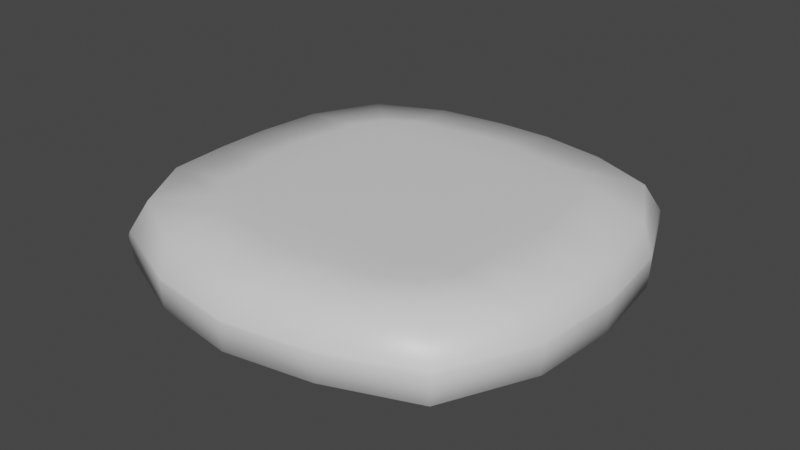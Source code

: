 # Source: Mushroom_Head.blend  (saved by Blender 2.80.75; exported with 4.5.12 LTS)
import bpy
from mathutils import Matrix  # noqa: F401  (used for matrix-valued properties, if any)

bpy.ops.wm.read_factory_settings(use_empty=True)
scene = bpy.context.scene
scene.name = 'Scene'

# ---- collections
col_collection = bpy.data.collections.new('Collection'); scene.collection.children.link(col_collection)

# ---- materials (node trees are filled in below, after node groups)
mat_material = bpy.data.materials.new('Material')
mat_material.alpha_threshold = 0.0
mat_material.use_transparent_shadow = False
mat_material.line_color = (0.0, 0.0, 0.0, 1.0)

# ---- material node trees
mat_material.use_nodes = True; mat_material.node_tree.nodes.clear()
_N = mat_material.node_tree.nodes; _L = mat_material.node_tree.links
n0 = _N.new('ShaderNodeOutputMaterial'); n0.name = 'Material Output'; n0.location = (300, 300)
n1 = _N.new('ShaderNodeBsdfPrincipled'); n1.name = 'Principled BSDF'; n1.location = (10, 300)
n1.distribution = 'GGX'
n1.subsurface_method = 'BURLEY'
n1.inputs[2].default_value = 0.4
n1.inputs[3].default_value = 1.45
n1.inputs[27].default_value = (0.0, 0.0, 0.0, 1.0)
n1.inputs[28].default_value = 1.0
_L.new(n1.outputs[0], n0.inputs[0])
n0.is_active_output = True

# ---- world
world_world = bpy.data.worlds.new('World'); scene.world = world_world
world_world.use_nodes = True; world_world.node_tree.nodes.clear()
_N = world_world.node_tree.nodes; _L = world_world.node_tree.links
n0 = _N.new('ShaderNodeOutputWorld'); n0.name = 'World Output'; n0.location = (300, 300)
n1 = _N.new('ShaderNodeBackground'); n1.name = 'Background'; n1.location = (10, 300)
n1.inputs[0].default_value = (0.05088, 0.05088, 0.05088, 1.0)
_L.new(n1.outputs[0], n0.inputs[0])
n0.is_active_output = True
world_world.color = (0.05088, 0.05088, 0.05088)
world_world.use_sun_shadow = False
world_world.sun_shadow_jitter_overblur = 0.0

# ---- meshes
me_cube = bpy.data.meshes.new('Cube')
me_cube.from_pydata([(2.412, 2.412, -0.04909), (-2.412, -2.412, -0.04909), (2.412, -2.412, -0.04909), (-2.412, 2.412, -0.04909), (0.0, 3.068, -0.04909), (3.068, 0.0, -0.04909), (-3.068, 0.0, -0.04909), (0.0, -3.068, -0.04909), (2.397, 2.397, 0.0116), (2.397, -2.397, 0.0116), (-2.397, 2.397, 0.0116), (-2.397, -2.397, 0.0116), (0.0, -3.068, -0.01313), (3.068, 0.0, -0.01313), (-3.068, 0.0, -0.01313), (0.0, 3.068, -0.01313), (2.018, 2.018, -0.5783), (2.383, 2.383, -0.4285), (2.018, -2.018, -0.5783), (2.383, -2.383, -0.4285), (-2.018, 2.018, -0.5783), (-2.383, 2.383, -0.4285), (-2.018, -2.018, -0.5783), (-2.383, -2.383, -0.4285), (-3.068, 0.0, -0.4193), (-2.55, 0.3771, -0.5783), (-2.55, -0.3771, -0.5783), (-0.3771, 2.55, -0.5783), (0.0, 3.068, -0.4193), (0.3771, 2.55, -0.5783), (0.0, -3.068, -0.4193), (-0.3771, -2.55, -0.5783), (0.3771, -2.55, -0.5783), (2.55, 0.3771, -0.5783), (3.068, 0.0, -0.4193), (2.55, -0.3771, -0.5783), (0.3771, -0.3771, -0.5783), (-0.3771, -0.3771, -0.5783), (-0.3771, 0.3771, -0.5783), (0.3771, 0.3771, -0.5783), (1.621, 1.621, 0.4593), (2.253, 2.184, 0.399), (1.621, -1.621, 0.4593), (2.253, -2.184, 0.399), (-1.621, 1.621, 0.4593), (-2.253, 2.184, 0.399), (-1.621, -1.621, 0.4593), (-2.253, -2.184, 0.399), (-0.2413, -2.019, 0.4593), (-0.8291, -1.898, 0.4593), (-0.3916, -2.784, 0.3693), (0.2413, -2.019, 0.4593), (0.3916, -2.784, 0.3693), (0.8291, -1.898, 0.4593), (2.019, -0.2413, 0.4593), (1.898, -0.8291, 0.4593), (2.872, -0.3796, 0.3693), (2.019, 0.2413, 0.4593), (2.872, 0.3796, 0.3693), (1.898, 0.8291, 0.4593), (-2.019, 0.2413, 0.4593), (-1.898, 0.8291, 0.4593), (-2.872, 0.3796, 0.3693), (-2.019, -0.2413, 0.4593), (-2.872, -0.3796, 0.3693), (-1.898, -0.8291, 0.4593), (0.2413, 2.019, 0.4593), (0.8291, 1.898, 0.4593), (0.3916, 2.784, 0.3693), (-0.2413, 2.019, 0.4593), (-0.3916, 2.784, 0.3693), (-0.8291, 1.898, 0.4593), (-0.8291, -0.2413, 0.4593), (-0.8291, -0.8291, 0.4593), (-0.2413, -0.8291, 0.4593), (-0.2413, -0.2413, 0.4593), (0.2413, -0.8291, 0.4593), (0.8291, -0.8291, 0.4593), (0.8291, -0.2413, 0.4593), (0.2413, -0.2413, 0.4593), (0.8291, 0.2413, 0.4593), (0.8291, 0.8291, 0.4593), (0.2413, 0.8291, 0.4593), (0.2413, 0.2413, 0.4593), (-0.8291, 0.2413, 0.4593), (-0.2413, 0.2413, 0.4593), (-0.2413, 0.8291, 0.4593), (-0.8291, 0.8291, 0.4593), (2.978, -1.206, -0.04909), (-2.978, -1.206, -0.04909), (2.97, -1.199, -0.0007648), (-2.97, -1.199, -0.0007648), (-2.482, -1.198, -0.5783), (-2.962, -1.192, -0.4239), (2.482, -1.198, -0.5783), (2.962, -1.192, -0.4239), (0.4098, -1.463, -0.5783), (-0.4098, -1.463, -0.5783), (1.912, -1.225, 0.4593), (2.785, -1.282, 0.3842), (-1.912, -1.225, 0.4593), (-2.785, -1.282, 0.3842), (-0.901, -1.364, 0.4593), (-0.2622, -1.424, 0.4593), (0.901, -1.364, 0.4593), (0.2622, -1.424, 0.4593), (2.931, 1.206, -0.04909), (-2.931, 1.206, -0.04909), (-2.923, 1.199, -0.0007648), (2.923, 1.199, -0.0007648), (2.443, 1.198, -0.5783), (2.915, 1.192, -0.4239), (-2.443, 1.198, -0.5783), (-2.915, 1.192, -0.4239), (0.4033, 1.463, -0.5783), (-0.4033, 1.463, -0.5783), (-1.882, 1.225, 0.4593), (-2.741, 1.282, 0.3842), (1.882, 1.225, 0.4593), (2.741, 1.282, 0.3842), (-0.8867, 1.364, 0.4593), (-0.2581, 1.424, 0.4593), (0.8867, 1.364, 0.4593), (0.2581, 1.424, 0.4593), (1.206, 2.865, -0.04909), (1.206, -2.865, -0.04909), (1.199, 2.857, -0.0007648), (1.199, -2.857, -0.0007648), (1.198, -2.388, -0.5783), (1.192, -2.85, -0.4239), (1.198, 2.388, -0.5783), (1.192, 2.85, -0.4239), (1.463, -0.3943, -0.5783), (1.463, 0.3943, -0.5783), (1.225, 1.84, 0.4593), (1.322, 2.597, 0.3842), (1.225, -1.84, 0.4593), (1.322, -2.597, 0.3842), (1.364, -0.8668, 0.4593), (1.424, -0.2523, 0.4593), (1.364, 0.8668, 0.4593), (1.424, 0.2523, 0.4593), (1.407, -1.353, 0.4593), (1.446, -1.391, -0.5783), (1.384, 1.353, 0.4593), (1.423, 1.391, -0.5783), (-1.206, 2.909, -0.04909), (-1.206, -2.909, -0.04909), (-1.199, -2.901, -0.0007648), (-1.199, 2.901, -0.0007648), (-1.198, 2.425, -0.5783), (-1.192, 2.894, -0.4239), (-1.198, -2.425, -0.5783), (-1.192, -2.894, -0.4239), (-1.463, -0.4004, -0.5783), (-1.463, 0.4004, -0.5783), (-1.225, -1.868, 0.4593), (-1.322, -2.637, 0.3842), (-1.225, 1.868, 0.4593), (-1.322, 2.637, 0.3842), (-1.364, -0.8803, 0.4593), (-1.424, -0.2562, 0.4593), (-1.364, 0.8803, 0.4593), (-1.424, 0.2562, 0.4593), (-1.407, -1.374, 0.4593), (-1.446, -1.413, -0.5783), (-1.384, 1.374, 0.4593), (-1.423, 1.413, -0.5783)], [], [(103, 48, 51, 105), (146, 149, 15, 4), (95, 88, 2, 19), (125, 127, 12, 7), (106, 109, 13, 5), (129, 125, 7, 30), (113, 107, 3, 21), (89, 91, 14, 6), (167, 115, 38, 155), (145, 110, 33, 133), (117, 45, 10, 108), (151, 146, 4, 28), (131, 124, 0, 17), (93, 89, 6, 24), (153, 147, 1, 23), (147, 148, 11, 1), (165, 97, 31, 152), (143, 94, 18, 128), (157, 47, 11, 148), (88, 90, 9, 2), (124, 126, 8, 0), (107, 108, 10, 3), (139, 54, 57, 141), (161, 72, 84, 163), (121, 86, 82, 123), (75, 79, 83, 85), (101, 64, 14, 91), (137, 52, 12, 127), (159, 70, 15, 149), (119, 58, 13, 109), (142, 104, 53, 136), (99, 43, 9, 90), (164, 100, 46, 156), (166, 116, 61, 162), (50, 12, 52), (68, 15, 70), (56, 13, 58), (62, 14, 64), (135, 41, 8, 126), (24, 25, 26), (27, 28, 29), (30, 31, 32), (33, 34, 35), (36, 37, 38, 39), (92, 22, 23, 93), (150, 20, 21, 151), (128, 18, 19, 129), (110, 16, 17, 111), (112, 25, 24, 113), (130, 29, 28, 131), (152, 31, 30, 153), (94, 35, 34, 95), (96, 32, 31, 97), (114, 39, 38, 115), (154, 26, 25, 155), (132, 36, 39, 133), (111, 106, 5, 34), (48, 49, 50), (51, 52, 53), (54, 55, 56), (57, 58, 59), (60, 61, 62), (63, 64, 65), (66, 67, 68), (69, 70, 71), (72, 73, 74, 75), (76, 77, 78, 79), (80, 81, 82, 83), (84, 85, 86, 87), (51, 48, 50, 52), (57, 54, 56, 58), (63, 60, 62, 64), (69, 66, 68, 70), (84, 72, 75, 85), (74, 76, 79, 75), (78, 80, 83, 79), (82, 86, 85, 83), (156, 46, 47, 157), (98, 42, 43, 99), (116, 44, 45, 117), (134, 40, 41, 135), (136, 53, 52, 137), (118, 59, 58, 119), (100, 65, 64, 101), (158, 71, 70, 159), (102, 49, 48, 103), (104, 77, 76, 105), (120, 87, 86, 121), (122, 67, 66, 123), (138, 55, 54, 139), (140, 81, 80, 141), (160, 73, 72, 161), (162, 61, 60, 163), (144, 122, 81, 140), (53, 104, 105, 51), (73, 102, 103, 74), (46, 100, 101, 47), (55, 98, 99, 56), (36, 96, 97, 37), (18, 94, 95, 19), (26, 92, 93, 24), (160, 65, 100, 164), (56, 99, 90, 13), (138, 77, 104, 142), (47, 101, 91, 11), (5, 13, 90, 88), (132, 35, 94, 143), (154, 37, 97, 165), (23, 1, 89, 93), (1, 11, 91, 89), (34, 5, 88, 95), (74, 103, 105, 76), (134, 67, 122, 144), (81, 122, 123, 82), (71, 120, 121, 69), (40, 118, 119, 41), (61, 116, 117, 62), (17, 0, 106, 111), (29, 114, 115, 27), (20, 112, 113, 21), (33, 110, 111, 34), (158, 44, 116, 166), (41, 119, 109, 8), (69, 121, 123, 66), (6, 14, 108, 107), (62, 117, 108, 14), (130, 16, 110, 145), (150, 27, 115, 167), (24, 6, 107, 113), (0, 8, 109, 106), (29, 130, 145, 114), (40, 134, 144, 118), (36, 132, 143, 96), (55, 138, 142, 98), (118, 144, 140, 59), (59, 140, 141, 57), (77, 138, 139, 78), (42, 136, 137, 43), (67, 134, 135, 68), (35, 132, 133, 33), (16, 130, 131, 17), (32, 128, 129, 30), (68, 135, 126, 15), (98, 142, 136, 42), (43, 137, 127, 9), (78, 139, 141, 80), (4, 15, 126, 124), (96, 143, 128, 32), (28, 4, 124, 131), (114, 145, 133, 39), (19, 2, 125, 129), (2, 9, 127, 125), (20, 150, 167, 112), (71, 158, 166, 120), (26, 154, 165, 92), (73, 160, 164, 102), (87, 162, 163, 84), (65, 160, 161, 63), (44, 158, 159, 45), (49, 156, 157, 50), (37, 154, 155, 38), (22, 152, 153, 23), (27, 150, 151, 28), (120, 166, 162, 87), (102, 164, 156, 49), (45, 159, 149, 10), (63, 161, 163, 60), (50, 157, 148, 12), (92, 165, 152, 22), (7, 12, 148, 147), (30, 7, 147, 153), (21, 3, 146, 151), (112, 167, 155, 25), (3, 10, 149, 146)])
me_cube.polygons.foreach_set('use_smooth', [True] * 174)
_uv = me_cube.uv_layers.new(name='UVMap')
_uv.uv.foreach_set('vector', [0.5116, 0.187, 0.5123, 0.2126, 0.4877, 0.2126, 0.4884, 0.187, 0.75, 0.5625, 0.7606, 0.5625, 0.7579, 0.625, 0.75, 0.625, 0.213, 0.6875, 0.25, 0.6875, 0.25, 0.75, 0.2119, 0.75, 0.5, 0.3125, 0.5106, 0.3125, 0.5079, 0.375, 0.5, 0.375, 0.25, 0.5625, 0.2606, 0.5625, 0.2579, 0.625, 0.25, 0.625, 0.463, 0.3125, 0.5, 0.3125, 0.5, 0.375, 0.4641, 0.375, 0.463, 0.6875, 0.5, 0.6875, 0.5, 0.75, 0.4619, 0.75, 0.5, 0.5625, 0.5106, 0.5625, 0.5079, 0.625, 0.5, 0.625, 0.4379, 0.8129, 0.482, 0.8128, 0.4835, 0.8585, 0.4378, 0.857, 0.5621, 0.8129, 0.6063, 0.813, 0.6079, 0.8556, 0.5622, 0.857, 0.6067, 0.06353, 0.6047, 0.02028, 0.625, 0.0, 0.625, 0.0625, 0.713, 0.5625, 0.75, 0.5625, 0.75, 0.625, 0.7141, 0.625, 0.713, 0.6875, 0.75, 0.6875, 0.75, 0.75, 0.7119, 0.75, 0.463, 0.5625, 0.5, 0.5625, 0.5, 0.625, 0.4641, 0.625, 0.463, 0.4375, 0.5, 0.4375, 0.5, 0.5, 0.4619, 0.5, 0.5, 0.4375, 0.5106, 0.4375, 0.5133, 0.5, 0.5, 0.5, 0.4379, 0.9371, 0.482, 0.9372, 0.4806, 0.9829, 0.438, 0.9813, 0.5621, 0.9371, 0.6063, 0.937, 0.6046, 0.9796, 0.562, 0.9813, 0.5615, 0.2317, 0.6047, 0.2297, 0.625, 0.25, 0.5625, 0.25, 0.25, 0.6875, 0.2606, 0.6875, 0.2633, 0.75, 0.25, 0.75, 0.75, 0.6875, 0.7606, 0.6875, 0.7633, 0.75, 0.75, 0.75, 0.5, 0.6875, 0.5106, 0.6875, 0.5133, 0.75, 0.5, 0.75, 0.438, 0.1366, 0.4124, 0.1373, 0.4124, 0.1127, 0.438, 0.1134, 0.562, 0.1366, 0.5364, 0.136, 0.5364, 0.114, 0.562, 0.1134, 0.5116, 0.06298, 0.511, 0.08856, 0.489, 0.08856, 0.4884, 0.06298, 0.5107, 0.1357, 0.4893, 0.1357, 0.4893, 0.1143, 0.5107, 0.1143, 0.6067, 0.1865, 0.6088, 0.1432, 0.625, 0.125, 0.625, 0.1875, 0.4385, 0.2317, 0.4818, 0.2338, 0.5, 0.25, 0.4375, 0.25, 0.5615, 0.01826, 0.5182, 0.01624, 0.5, 0.0, 0.5625, 0.0, 0.3933, 0.06353, 0.3912, 0.1068, 0.375, 0.125, 0.375, 0.0625, 0.4386, 0.1864, 0.4602, 0.1865, 0.4583, 0.2103, 0.4387, 0.2081, 0.3933, 0.1865, 0.3953, 0.2297, 0.375, 0.25, 0.375, 0.1875, 0.5614, 0.1864, 0.5831, 0.1863, 0.5809, 0.2059, 0.5613, 0.2081, 0.5614, 0.06358, 0.5831, 0.0637, 0.5853, 0.08331, 0.5615, 0.08525, 0.5182, 0.2338, 0.5, 0.25, 0.5, 0.2298, 0.4818, 0.01624, 0.5, 0.0, 0.5, 0.02017, 0.3912, 0.1432, 0.375, 0.125, 0.3952, 0.125, 0.6088, 0.1068, 0.625, 0.125, 0.6048, 0.125, 0.4385, 0.01826, 0.3953, 0.02028, 0.375, 0.0, 0.4375, 0.0, 0.4641, 0.625, 0.375, 0.6516, 0.375, 0.625, 0.4806, 0.7671, 0.5, 0.75, 0.5, 0.7711, 0.4641, 0.375, 0.375, 0.4016, 0.375, 0.375, 0.6079, 0.8556, 0.625, 0.875, 0.6039, 0.875, 0.5165, 0.8915, 0.4835, 0.8915, 0.4835, 0.8585, 0.5165, 0.8585, 0.3937, 0.937, 0.3954, 0.9796, 0.375, 1.0, 0.375, 0.9375, 0.438, 0.7687, 0.3954, 0.7704, 0.375, 0.75, 0.4375, 0.75, 0.562, 0.9813, 0.6046, 0.9796, 0.625, 1.0, 0.5625, 1.0, 0.6063, 0.813, 0.6046, 0.7704, 0.625, 0.75, 0.625, 0.8125, 0.3937, 0.813, 0.3921, 0.8556, 0.375, 0.875, 0.375, 0.8125, 0.562, 0.7687, 0.5194, 0.7671, 0.5, 0.75, 0.5625, 0.75, 0.438, 0.9813, 0.4806, 0.9829, 0.5, 1.0, 0.4375, 1.0, 0.6063, 0.937, 0.6079, 0.8944, 0.625, 0.875, 0.625, 0.9375, 0.518, 0.9372, 0.5194, 0.9829, 0.4806, 0.9829, 0.482, 0.9372, 0.518, 0.8128, 0.5165, 0.8585, 0.4835, 0.8585, 0.482, 0.8128, 0.4378, 0.893, 0.3921, 0.8944, 0.3921, 0.8556, 0.4378, 0.857, 0.5622, 0.893, 0.5165, 0.8915, 0.5165, 0.8585, 0.5622, 0.857, 0.213, 0.5625, 0.25, 0.5625, 0.25, 0.625, 0.2141, 0.625, 0.5123, 0.2126, 0.5269, 0.2074, 0.5182, 0.2252, 0.4877, 0.2126, 0.4818, 0.2252, 0.4731, 0.2074, 0.4124, 0.1373, 0.4176, 0.1519, 0.3998, 0.1432, 0.4124, 0.1127, 0.3998, 0.1068, 0.4176, 0.09813, 0.5876, 0.1127, 0.5824, 0.09813, 0.6002, 0.1068, 0.5876, 0.1373, 0.6002, 0.1432, 0.5824, 0.1519, 0.4877, 0.0374, 0.4731, 0.04259, 0.4818, 0.02477, 0.5123, 0.0374, 0.5182, 0.02477, 0.5269, 0.04259, 0.5364, 0.136, 0.5378, 0.1628, 0.511, 0.1614, 0.5107, 0.1357, 0.489, 0.1614, 0.4622, 0.1628, 0.4636, 0.136, 0.4893, 0.1357, 0.4636, 0.114, 0.4622, 0.08719, 0.489, 0.08856, 0.4893, 0.1143, 0.5364, 0.114, 0.5107, 0.1143, 0.511, 0.08856, 0.5378, 0.08719, 0.4877, 0.2126, 0.5123, 0.2126, 0.5182, 0.2252, 0.4818, 0.2252, 0.4124, 0.1127, 0.4124, 0.1373, 0.3998, 0.1432, 0.3998, 0.1068, 0.5876, 0.1373, 0.5876, 0.1127, 0.6002, 0.1068, 0.6002, 0.1432, 0.5123, 0.0374, 0.4877, 0.0374, 0.4818, 0.02477, 0.5182, 0.02477, 0.5364, 0.114, 0.5364, 0.136, 0.5107, 0.1357, 0.5107, 0.1143, 0.511, 0.1614, 0.489, 0.1614, 0.4893, 0.1357, 0.5107, 0.1357, 0.4636, 0.136, 0.4636, 0.114, 0.4893, 0.1143, 0.4893, 0.1357, 0.489, 0.08856, 0.511, 0.08856, 0.5107, 0.1143, 0.4893, 0.1143, 0.5613, 0.2081, 0.5809, 0.2059, 0.6047, 0.2297, 0.5615, 0.2317, 0.4169, 0.1863, 0.4191, 0.2059, 0.3953, 0.2297, 0.3933, 0.1865, 0.5831, 0.0637, 0.5809, 0.04409, 0.6047, 0.02028, 0.6067, 0.06353, 0.4387, 0.04192, 0.4191, 0.04409, 0.3953, 0.02028, 0.4385, 0.01826, 0.4387, 0.2081, 0.4583, 0.2103, 0.4818, 0.2338, 0.4385, 0.2317, 0.4169, 0.0637, 0.4147, 0.08331, 0.3912, 0.1068, 0.3933, 0.06353, 0.5831, 0.1863, 0.5853, 0.1667, 0.6088, 0.1432, 0.6067, 0.1865, 0.5613, 0.04192, 0.5417, 0.03974, 0.5182, 0.01624, 0.5615, 0.01826, 0.5398, 0.1865, 0.5417, 0.2103, 0.5123, 0.2126, 0.5116, 0.187, 0.4602, 0.1865, 0.4622, 0.1628, 0.489, 0.1614, 0.4884, 0.187, 0.5398, 0.06346, 0.5378, 0.08719, 0.511, 0.08856, 0.5116, 0.06298, 0.4602, 0.06346, 0.4583, 0.03974, 0.4877, 0.0374, 0.4884, 0.06298, 0.4385, 0.1648, 0.4147, 0.1667, 0.4124, 0.1373, 0.438, 0.1366, 0.4385, 0.08525, 0.4622, 0.08719, 0.4636, 0.114, 0.438, 0.1134, 0.5615, 0.1648, 0.5378, 0.1628, 0.5364, 0.136, 0.562, 0.1366, 0.5615, 0.08525, 0.5853, 0.08331, 0.5876, 0.1127, 0.562, 0.1134, 0.4386, 0.06358, 0.4602, 0.06346, 0.4622, 0.08719, 0.4385, 0.08525, 0.4583, 0.2103, 0.4602, 0.1865, 0.4884, 0.187, 0.4877, 0.2126, 0.5378, 0.1628, 0.5398, 0.1865, 0.5116, 0.187, 0.511, 0.1614, 0.5809, 0.2059, 0.5831, 0.1863, 0.6067, 0.1865, 0.6047, 0.2297, 0.4147, 0.1667, 0.4169, 0.1863, 0.3933, 0.1865, 0.3912, 0.1432, 0.5165, 0.8915, 0.518, 0.9372, 0.482, 0.9372, 0.4835, 0.8915, 0.6046, 0.9796, 0.6063, 0.937, 0.625, 0.9375, 0.625, 1.0, 0.3921, 0.8944, 0.3937, 0.937, 0.375, 0.9375, 0.375, 0.875, 0.5615, 0.1648, 0.5853, 0.1667, 0.5831, 0.1863, 0.5614, 0.1864, 0.3912, 0.1432, 0.3933, 0.1865, 0.375, 0.1875, 0.375, 0.125, 0.4385, 0.1648, 0.4622, 0.1628, 0.4602, 0.1865, 0.4386, 0.1864, 0.6047, 0.2297, 0.6067, 0.1865, 0.625, 0.1875, 0.625, 0.25, 0.25, 0.625, 0.2579, 0.625, 0.2606, 0.6875, 0.25, 0.6875, 0.5622, 0.893, 0.6079, 0.8944, 0.6063, 0.937, 0.5621, 0.9371, 0.4378, 0.893, 0.4835, 0.8915, 0.482, 0.9372, 0.4379, 0.9371, 0.4619, 0.5, 0.5, 0.5, 0.5, 0.5625, 0.463, 0.5625, 0.5, 0.5, 0.5133, 0.5, 0.5106, 0.5625, 0.5, 0.5625, 0.2141, 0.625, 0.25, 0.625, 0.25, 0.6875, 0.213, 0.6875, 0.511, 0.1614, 0.5116, 0.187, 0.4884, 0.187, 0.489, 0.1614, 0.4387, 0.04192, 0.4583, 0.03974, 0.4602, 0.06346, 0.4386, 0.06358, 0.4622, 0.08719, 0.4602, 0.06346, 0.4884, 0.06298, 0.489, 0.08856, 0.5417, 0.03974, 0.5398, 0.06346, 0.5116, 0.06298, 0.5123, 0.0374, 0.4191, 0.04409, 0.4169, 0.0637, 0.3933, 0.06353, 0.3953, 0.02028, 0.5853, 0.08331, 0.5831, 0.0637, 0.6067, 0.06353, 0.6088, 0.1068, 0.2119, 0.5, 0.25, 0.5, 0.25, 0.5625, 0.213, 0.5625, 0.5194, 0.7671, 0.518, 0.8128, 0.482, 0.8128, 0.4806, 0.7671, 0.3954, 0.7704, 0.3937, 0.813, 0.375, 0.8125, 0.375, 0.75, 0.6079, 0.8556, 0.6063, 0.813, 0.625, 0.8125, 0.625, 0.875, 0.5613, 0.04192, 0.5809, 0.04409, 0.5831, 0.0637, 0.5614, 0.06358, 0.3953, 0.02028, 0.3933, 0.06353, 0.375, 0.0625, 0.375, 0.0, 0.5123, 0.0374, 0.5116, 0.06298, 0.4884, 0.06298, 0.4877, 0.0374, 0.5, 0.625, 0.5079, 0.625, 0.5106, 0.6875, 0.5, 0.6875, 0.6088, 0.1068, 0.6067, 0.06353, 0.625, 0.0625, 0.625, 0.125, 0.562, 0.7687, 0.6046, 0.7704, 0.6063, 0.813, 0.5621, 0.8129, 0.438, 0.7687, 0.4806, 0.7671, 0.482, 0.8128, 0.4379, 0.8129, 0.4641, 0.625, 0.5, 0.625, 0.5, 0.6875, 0.463, 0.6875, 0.25, 0.5, 0.2633, 0.5, 0.2606, 0.5625, 0.25, 0.5625, 0.5194, 0.7671, 0.562, 0.7687, 0.5621, 0.8129, 0.518, 0.8128, 0.4191, 0.04409, 0.4387, 0.04192, 0.4386, 0.06358, 0.4169, 0.0637, 0.5165, 0.8915, 0.5622, 0.893, 0.5621, 0.9371, 0.518, 0.9372, 0.4147, 0.1667, 0.4385, 0.1648, 0.4386, 0.1864, 0.4169, 0.1863, 0.4169, 0.0637, 0.4386, 0.06358, 0.4385, 0.08525, 0.4147, 0.08331, 0.4147, 0.08331, 0.4385, 0.08525, 0.438, 0.1134, 0.4124, 0.1127, 0.4622, 0.1628, 0.4385, 0.1648, 0.438, 0.1366, 0.4636, 0.136, 0.4191, 0.2059, 0.4387, 0.2081, 0.4385, 0.2317, 0.3953, 0.2297, 0.4583, 0.03974, 0.4387, 0.04192, 0.4385, 0.01826, 0.4818, 0.01624, 0.6079, 0.8944, 0.5622, 0.893, 0.5622, 0.857, 0.6079, 0.8556, 0.6046, 0.7704, 0.562, 0.7687, 0.5625, 0.75, 0.625, 0.75, 0.5194, 0.9829, 0.562, 0.9813, 0.5625, 1.0, 0.5, 1.0, 0.4818, 0.01624, 0.4385, 0.01826, 0.4375, 0.0, 0.5, 0.0, 0.4169, 0.1863, 0.4386, 0.1864, 0.4387, 0.2081, 0.4191, 0.2059, 0.3953, 0.2297, 0.4385, 0.2317, 0.4375, 0.25, 0.375, 0.25, 0.4636, 0.136, 0.438, 0.1366, 0.438, 0.1134, 0.4636, 0.114, 0.75, 0.625, 0.7579, 0.625, 0.7606, 0.6875, 0.75, 0.6875, 0.518, 0.9372, 0.5621, 0.9371, 0.562, 0.9813, 0.5194, 0.9829, 0.7141, 0.625, 0.75, 0.625, 0.75, 0.6875, 0.713, 0.6875, 0.518, 0.8128, 0.5621, 0.8129, 0.5622, 0.857, 0.5165, 0.8585, 0.4619, 0.25, 0.5, 0.25, 0.5, 0.3125, 0.463, 0.3125, 0.5, 0.25, 0.5133, 0.25, 0.5106, 0.3125, 0.5, 0.3125, 0.3954, 0.7704, 0.438, 0.7687, 0.4379, 0.8129, 0.3937, 0.813, 0.5417, 0.03974, 0.5613, 0.04192, 0.5614, 0.06358, 0.5398, 0.06346, 0.3921, 0.8944, 0.4378, 0.893, 0.4379, 0.9371, 0.3937, 0.937, 0.5378, 0.1628, 0.5615, 0.1648, 0.5614, 0.1864, 0.5398, 0.1865, 0.5378, 0.08719, 0.5615, 0.08525, 0.562, 0.1134, 0.5364, 0.114, 0.5853, 0.1667, 0.5615, 0.1648, 0.562, 0.1366, 0.5876, 0.1373, 0.5809, 0.04409, 0.5613, 0.04192, 0.5615, 0.01826, 0.6047, 0.02028, 0.5417, 0.2103, 0.5613, 0.2081, 0.5615, 0.2317, 0.5182, 0.2338, 0.4835, 0.8915, 0.4378, 0.893, 0.4378, 0.857, 0.4835, 0.8585, 0.3954, 0.9796, 0.438, 0.9813, 0.4375, 1.0, 0.375, 1.0, 0.4806, 0.7671, 0.438, 0.7687, 0.4375, 0.75, 0.5, 0.75, 0.5398, 0.06346, 0.5614, 0.06358, 0.5615, 0.08525, 0.5378, 0.08719, 0.5398, 0.1865, 0.5614, 0.1864, 0.5613, 0.2081, 0.5417, 0.2103, 0.6047, 0.02028, 0.5615, 0.01826, 0.5625, 0.0, 0.625, 0.0, 0.5876, 0.1373, 0.562, 0.1366, 0.562, 0.1134, 0.5876, 0.1127, 0.5182, 0.2338, 0.5615, 0.2317, 0.5625, 0.25, 0.5, 0.25, 0.3937, 0.937, 0.4379, 0.9371, 0.438, 0.9813, 0.3954, 0.9796, 0.5, 0.375, 0.5079, 0.375, 0.5106, 0.4375, 0.5, 0.4375, 0.4641, 0.375, 0.5, 0.375, 0.5, 0.4375, 0.463, 0.4375, 0.7119, 0.5, 0.75, 0.5, 0.75, 0.5625, 0.713, 0.5625, 0.3937, 0.813, 0.4379, 0.8129, 0.4378, 0.857, 0.3921, 0.8556, 0.75, 0.5, 0.7633, 0.5, 0.7606, 0.5625, 0.75, 0.5625])
me_cube.materials.append(mat_material)
me_cube.use_remesh_preserve_volume = False
me_cube.use_remesh_preserve_attributes = False
me_cube.use_mirror_vertex_groups = False
me_cube.update()

# ---- objects
ob_cube = bpy.data.objects.new('Cube', me_cube)

# ---- transforms, parenting, visibility, modifiers, constraints
ob_cube.location = (0.0, 0.0, 0.0)
ob_cube.lock_rotations_4d = False
ob_cube.empty_display_type = 'ARROWS'
ob_cube.lineart.crease_threshold = 0.0

# ---- collection membership
col_collection.objects.link(ob_cube)

# ---- scene / render settings (as saved in the file)
scene.frame_start = 1; scene.frame_end = 250; scene.frame_set(19)
scene.render.engine = 'BLENDER_EEVEE_NEXT'
scene.cycles.use_denoising = False
scene.cycles.samples = 128
scene.cycles.sampling_pattern = 'TABULATED_SOBOL'
scene.cycles.use_adaptive_sampling = False
scene.cycles.use_light_tree = False
scene.view_settings.view_transform = 'Filmic'
bpy.context.view_layer.update()

# ---- added for rendering (the .blend has no active camera and no usable light): camera, sun
cam_auto = bpy.data.cameras.new('AutoCamera')
cam_auto.lens = 50.0
cam_auto.sensor_width = 36.0
cam_auto.clip_end = 1000.0
ob_auto_camera = bpy.data.objects.new('AutoCamera', cam_auto)
scene.collection.objects.link(ob_auto_camera)
ob_auto_camera.location = (8.08642, -9.7037, 6.40963)
ob_auto_camera.rotation_euler = (1.09748, -7.21219e-08, 0.694738)
scene.camera = ob_auto_camera
light_auto_sun = bpy.data.lights.new('AutoSun', 'SUN')
light_auto_sun.energy = 3.0
light_auto_sun.angle = 0.0523599
ob_auto_sun = bpy.data.objects.new('AutoSun', light_auto_sun)
scene.collection.objects.link(ob_auto_sun)
ob_auto_sun.rotation_euler = (0.872665, 0.174533, 0.523599)
bpy.context.view_layer.update()
